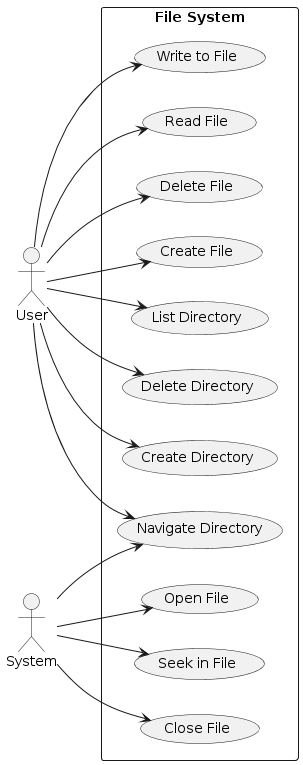

The diagram above was rendered by PlantUML. Its source (embedded in the PNG):
@startuml
left to right direction
actor User as u
actor System as s

rectangle "File System" {
    usecase "Create File" as UC1
    usecase "Delete File" as UC2
    usecase "Read File" as UC3
    usecase "Write to File" as UC4
    usecase "Create Directory" as UC5
    usecase "Delete Directory" as UC6
    usecase "List Directory" as UC7
    usecase "Open File" as UC8
    usecase "Close File" as UC9
    usecase "Seek in File" as UC10
    usecase "Navigate Directory" as UC11
}

u --> UC1
u --> UC2
u --> UC3
u --> UC4
u --> UC5
u --> UC6
u --> UC7
u --> UC11
s --> UC8
s --> UC9
s --> UC10
s --> UC11
@enduml